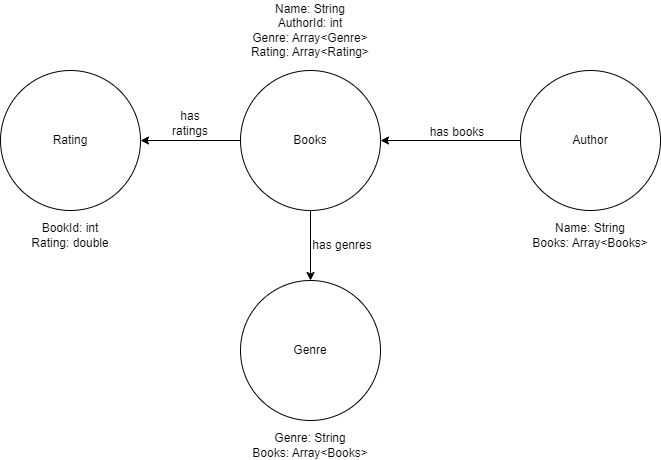

The diagram above was exported from draw.io. Its source (the exported page's mxGraphModel, read from the mxfile embedded in the PNG):
<mxGraphModel dx="1034" dy="500" grid="1" gridSize="10" guides="1" tooltips="1" connect="1" arrows="1" fold="1" page="1" pageScale="1" pageWidth="827" pageHeight="1169" math="0" shadow="0">
  <root>
    <mxCell id="0" />
    <mxCell id="1" parent="0" />
    <mxCell id="GRIhqJZ5VC9mnRdGsfr8-1" value="Books" style="ellipse;whiteSpace=wrap;html=1;aspect=fixed;" vertex="1" parent="1">
      <mxGeometry x="330" y="150" width="140" height="140" as="geometry" />
    </mxCell>
    <mxCell id="GRIhqJZ5VC9mnRdGsfr8-2" value="Author" style="ellipse;whiteSpace=wrap;html=1;aspect=fixed;" vertex="1" parent="1">
      <mxGeometry x="610" y="150" width="140" height="140" as="geometry" />
    </mxCell>
    <mxCell id="GRIhqJZ5VC9mnRdGsfr8-3" value="Genre" style="ellipse;whiteSpace=wrap;html=1;aspect=fixed;" vertex="1" parent="1">
      <mxGeometry x="330" y="360" width="140" height="140" as="geometry" />
    </mxCell>
    <mxCell id="GRIhqJZ5VC9mnRdGsfr8-4" value="Rating" style="ellipse;whiteSpace=wrap;html=1;aspect=fixed;" vertex="1" parent="1">
      <mxGeometry x="90" y="150" width="140" height="140" as="geometry" />
    </mxCell>
    <mxCell id="GRIhqJZ5VC9mnRdGsfr8-5" value="" style="endArrow=classic;html=1;rounded=0;exitX=0;exitY=0.5;exitDx=0;exitDy=0;entryX=1;entryY=0.5;entryDx=0;entryDy=0;" edge="1" parent="1" source="GRIhqJZ5VC9mnRdGsfr8-2" target="GRIhqJZ5VC9mnRdGsfr8-1">
      <mxGeometry width="50" height="50" relative="1" as="geometry">
        <mxPoint x="390" y="290" as="sourcePoint" />
        <mxPoint x="440" y="240" as="targetPoint" />
      </mxGeometry>
    </mxCell>
    <mxCell id="GRIhqJZ5VC9mnRdGsfr8-6" value="has books" style="text;strokeColor=none;align=center;fillColor=none;html=1;verticalAlign=middle;whiteSpace=wrap;rounded=0;" vertex="1" parent="1">
      <mxGeometry x="517" y="197" width="60" height="30" as="geometry" />
    </mxCell>
    <mxCell id="GRIhqJZ5VC9mnRdGsfr8-8" value="" style="endArrow=classic;html=1;rounded=0;exitX=0;exitY=0.5;exitDx=0;exitDy=0;entryX=1;entryY=0.5;entryDx=0;entryDy=0;" edge="1" parent="1" source="GRIhqJZ5VC9mnRdGsfr8-1" target="GRIhqJZ5VC9mnRdGsfr8-4">
      <mxGeometry width="50" height="50" relative="1" as="geometry">
        <mxPoint x="390" y="290" as="sourcePoint" />
        <mxPoint x="440" y="240" as="targetPoint" />
      </mxGeometry>
    </mxCell>
    <mxCell id="GRIhqJZ5VC9mnRdGsfr8-9" value="has ratings" style="text;strokeColor=none;align=center;fillColor=none;html=1;verticalAlign=middle;whiteSpace=wrap;rounded=0;" vertex="1" parent="1">
      <mxGeometry x="250" y="188" width="60" height="30" as="geometry" />
    </mxCell>
    <mxCell id="GRIhqJZ5VC9mnRdGsfr8-10" value="" style="endArrow=classic;html=1;rounded=0;entryX=0.5;entryY=0;entryDx=0;entryDy=0;" edge="1" parent="1" target="GRIhqJZ5VC9mnRdGsfr8-3">
      <mxGeometry width="50" height="50" relative="1" as="geometry">
        <mxPoint x="400" y="290" as="sourcePoint" />
        <mxPoint x="440" y="240" as="targetPoint" />
      </mxGeometry>
    </mxCell>
    <mxCell id="GRIhqJZ5VC9mnRdGsfr8-11" value="has genres" style="text;strokeColor=none;align=center;fillColor=none;html=1;verticalAlign=middle;whiteSpace=wrap;rounded=0;" vertex="1" parent="1">
      <mxGeometry x="394" y="310" width="76" height="30" as="geometry" />
    </mxCell>
    <mxCell id="GRIhqJZ5VC9mnRdGsfr8-12" value="Name: String&lt;div&gt;AuthorId: int&lt;/div&gt;&lt;div&gt;Genre: Array&amp;lt;Genre&amp;gt;&lt;/div&gt;&lt;div&gt;Rating: Array&amp;lt;Rating&amp;gt;&lt;/div&gt;" style="text;strokeColor=none;align=center;fillColor=none;html=1;verticalAlign=middle;whiteSpace=wrap;rounded=0;" vertex="1" parent="1">
      <mxGeometry x="330" y="80" width="140" height="60" as="geometry" />
    </mxCell>
    <mxCell id="GRIhqJZ5VC9mnRdGsfr8-13" value="BookId: int&lt;div&gt;Rating: double&lt;/div&gt;" style="text;strokeColor=none;align=center;fillColor=none;html=1;verticalAlign=middle;whiteSpace=wrap;rounded=0;" vertex="1" parent="1">
      <mxGeometry x="100" y="300" width="120" height="30" as="geometry" />
    </mxCell>
    <mxCell id="GRIhqJZ5VC9mnRdGsfr8-14" value="Name: String&lt;div&gt;Books: Array&amp;lt;Books&amp;gt;&lt;/div&gt;" style="text;strokeColor=none;align=center;fillColor=none;html=1;verticalAlign=middle;whiteSpace=wrap;rounded=0;" vertex="1" parent="1">
      <mxGeometry x="620" y="300" width="120" height="30" as="geometry" />
    </mxCell>
    <mxCell id="GRIhqJZ5VC9mnRdGsfr8-15" value="Genre: String&lt;div&gt;&lt;span style=&quot;background-color: initial;&quot;&gt;Books: Array&amp;lt;Books&amp;gt;&lt;/span&gt;&lt;/div&gt;" style="text;strokeColor=none;align=center;fillColor=none;html=1;verticalAlign=middle;whiteSpace=wrap;rounded=0;" vertex="1" parent="1">
      <mxGeometry x="337" y="510" width="126" height="30" as="geometry" />
    </mxCell>
  </root>
</mxGraphModel>